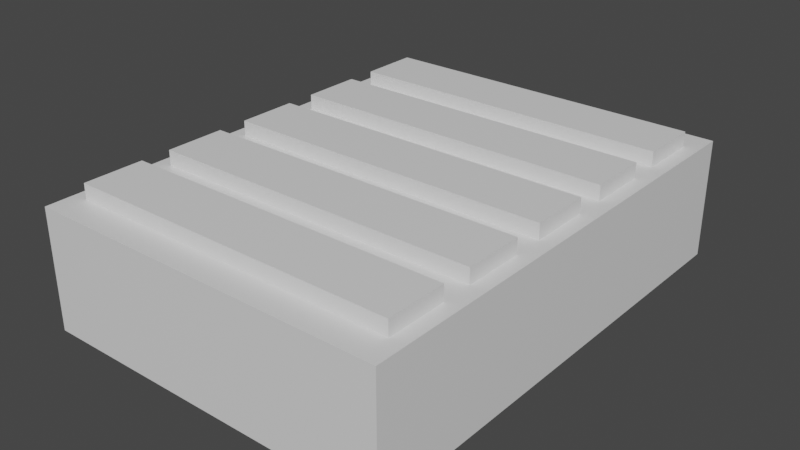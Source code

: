 # Source: BookShelf.blend  (saved by Blender 2.91.10; exported with 4.5.12 LTS)
import bpy
from mathutils import Matrix  # noqa: F401  (used for matrix-valued properties, if any)

bpy.ops.wm.read_factory_settings(use_empty=True)
scene = bpy.context.scene
scene.name = 'Scene'

# ---- collections
col_collection = bpy.data.collections.new('Collection'); scene.collection.children.link(col_collection)

# ---- materials (node trees are filled in below, after node groups)
mat_material = bpy.data.materials.new('Material')
mat_material.alpha_threshold = 0.0
mat_material.use_transparent_shadow = False
mat_material.line_color = (0.0, 0.0, 0.0, 1.0)
mat_material_014 = bpy.data.materials.new('Material.014')
mat_material_014.alpha_threshold = 0.0
mat_material_014.use_transparent_shadow = False
mat_material_014.line_color = (0.0, 0.0, 0.0, 1.0)
mat_material_015 = bpy.data.materials.new('Material.015')
mat_material_015.alpha_threshold = 0.0
mat_material_015.use_transparent_shadow = False
mat_material_015.line_color = (0.0, 0.0, 0.0, 1.0)
mat_material_016 = bpy.data.materials.new('Material.016')
mat_material_016.alpha_threshold = 0.0
mat_material_016.use_transparent_shadow = False
mat_material_016.line_color = (0.0, 0.0, 0.0, 1.0)
mat_material_017 = bpy.data.materials.new('Material.017')
mat_material_017.alpha_threshold = 0.0
mat_material_017.use_transparent_shadow = False
mat_material_017.line_color = (0.0, 0.0, 0.0, 1.0)
mat_material_018 = bpy.data.materials.new('Material.018')
mat_material_018.alpha_threshold = 0.0
mat_material_018.use_transparent_shadow = False
mat_material_018.line_color = (0.0, 0.0, 0.0, 1.0)

# ---- material node trees
mat_material.use_nodes = True; mat_material.node_tree.nodes.clear()
_N = mat_material.node_tree.nodes; _L = mat_material.node_tree.links
n0 = _N.new('ShaderNodeOutputMaterial'); n0.name = 'Material Output'; n0.location = (300, 300)
n1 = _N.new('ShaderNodeBsdfPrincipled'); n1.name = 'Principled BSDF'; n1.location = (10, 300)
n1.distribution = 'GGX'
n1.subsurface_method = 'BURLEY'
n1.inputs[2].default_value = 0.4
n1.inputs[3].default_value = 1.45
n1.inputs[27].default_value = (0.0, 0.0, 0.0, 1.0)
n1.inputs[28].default_value = 1.0
_L.new(n1.outputs[0], n0.inputs[0])
n0.is_active_output = True
mat_material_014.use_nodes = True; mat_material_014.node_tree.nodes.clear()
_N = mat_material_014.node_tree.nodes; _L = mat_material_014.node_tree.links
n0 = _N.new('ShaderNodeOutputMaterial'); n0.name = 'Material Output'; n0.location = (300, 300)
n1 = _N.new('ShaderNodeBsdfPrincipled'); n1.name = 'Principled BSDF'; n1.location = (10, 300)
n1.distribution = 'GGX'
n1.subsurface_method = 'BURLEY'
n1.inputs[2].default_value = 0.4
n1.inputs[3].default_value = 1.45
n1.inputs[27].default_value = (0.0, 0.0, 0.0, 1.0)
n1.inputs[28].default_value = 1.0
_L.new(n1.outputs[0], n0.inputs[0])
n0.is_active_output = True
mat_material_015.use_nodes = True; mat_material_015.node_tree.nodes.clear()
_N = mat_material_015.node_tree.nodes; _L = mat_material_015.node_tree.links
n0 = _N.new('ShaderNodeOutputMaterial'); n0.name = 'Material Output'; n0.location = (300, 300)
n1 = _N.new('ShaderNodeBsdfPrincipled'); n1.name = 'Principled BSDF'; n1.location = (10, 300)
n1.distribution = 'GGX'
n1.subsurface_method = 'BURLEY'
n1.inputs[2].default_value = 0.4
n1.inputs[3].default_value = 1.45
n1.inputs[27].default_value = (0.0, 0.0, 0.0, 1.0)
n1.inputs[28].default_value = 1.0
_L.new(n1.outputs[0], n0.inputs[0])
n0.is_active_output = True
mat_material_016.use_nodes = True; mat_material_016.node_tree.nodes.clear()
_N = mat_material_016.node_tree.nodes; _L = mat_material_016.node_tree.links
n0 = _N.new('ShaderNodeOutputMaterial'); n0.name = 'Material Output'; n0.location = (300, 300)
n1 = _N.new('ShaderNodeBsdfPrincipled'); n1.name = 'Principled BSDF'; n1.location = (10, 300)
n1.distribution = 'GGX'
n1.subsurface_method = 'BURLEY'
n1.inputs[2].default_value = 0.4
n1.inputs[3].default_value = 1.45
n1.inputs[27].default_value = (0.0, 0.0, 0.0, 1.0)
n1.inputs[28].default_value = 1.0
_L.new(n1.outputs[0], n0.inputs[0])
n0.is_active_output = True
mat_material_017.use_nodes = True; mat_material_017.node_tree.nodes.clear()
_N = mat_material_017.node_tree.nodes; _L = mat_material_017.node_tree.links
n0 = _N.new('ShaderNodeOutputMaterial'); n0.name = 'Material Output'; n0.location = (300, 300)
n1 = _N.new('ShaderNodeBsdfPrincipled'); n1.name = 'Principled BSDF'; n1.location = (10, 300)
n1.distribution = 'GGX'
n1.subsurface_method = 'BURLEY'
n1.inputs[2].default_value = 0.4
n1.inputs[3].default_value = 1.45
n1.inputs[27].default_value = (0.0, 0.0, 0.0, 1.0)
n1.inputs[28].default_value = 1.0
_L.new(n1.outputs[0], n0.inputs[0])
n0.is_active_output = True
mat_material_018.use_nodes = True; mat_material_018.node_tree.nodes.clear()
_N = mat_material_018.node_tree.nodes; _L = mat_material_018.node_tree.links
n0 = _N.new('ShaderNodeOutputMaterial'); n0.name = 'Material Output'; n0.location = (300, 300)
n1 = _N.new('ShaderNodeBsdfPrincipled'); n1.name = 'Principled BSDF'; n1.location = (10, 300)
n1.distribution = 'GGX'
n1.subsurface_method = 'BURLEY'
n1.inputs[2].default_value = 0.4
n1.inputs[3].default_value = 1.45
n1.inputs[27].default_value = (0.0, 0.0, 0.0, 1.0)
n1.inputs[28].default_value = 1.0
_L.new(n1.outputs[0], n0.inputs[0])
n0.is_active_output = True

# ---- world
world_world = bpy.data.worlds.new('World'); scene.world = world_world
world_world.use_nodes = True; world_world.node_tree.nodes.clear()
_N = world_world.node_tree.nodes; _L = world_world.node_tree.links
n0 = _N.new('ShaderNodeOutputWorld'); n0.name = 'World Output'; n0.location = (300, 300)
n1 = _N.new('ShaderNodeBackground'); n1.name = 'Background'; n1.location = (10, 300)
n1.inputs[0].default_value = (0.05088, 0.05088, 0.05088, 1.0)
_L.new(n1.outputs[0], n0.inputs[0])
n0.is_active_output = True
world_world.color = (0.05088, 0.05088, 0.05088)
world_world.use_sun_shadow = False
world_world.sun_shadow_jitter_overblur = 0.0

# ---- meshes
me_cube = bpy.data.meshes.new('Cube')
me_cube.from_pydata([(1.0, 1.0, 1.0), (1.0, 1.0, -1.0), (1.0, -1.0, 1.0), (1.0, -1.0, -1.0), (-1.0, 1.0, 1.0), (-1.0, 1.0, -1.0), (-1.0, -1.0, 1.0), (-1.0, -1.0, -1.0)], [], [(0, 4, 6, 2), (3, 2, 6, 7), (7, 6, 4, 5), (5, 1, 3, 7), (1, 0, 2, 3), (5, 4, 0, 1)])
_uv = me_cube.uv_layers.new(name='UVMap')
_uv.uv.foreach_set('vector', [0.625, 0.5, 0.875, 0.5, 0.875, 0.75, 0.625, 0.75, 0.375, 0.75, 0.625, 0.75, 0.625, 1.0, 0.375, 1.0, 0.375, 0.0, 0.625, 0.0, 0.625, 0.25, 0.375, 0.25, 0.125, 0.5, 0.375, 0.5, 0.375, 0.75, 0.125, 0.75, 0.375, 0.5, 0.625, 0.5, 0.625, 0.75, 0.375, 0.75, 0.375, 0.25, 0.625, 0.25, 0.625, 0.5, 0.375, 0.5])
me_cube.materials.append(mat_material)
me_cube.use_remesh_preserve_volume = False
me_cube.use_remesh_preserve_attributes = False
me_cube.use_mirror_vertex_groups = False
me_cube.update()
me_cube_001 = bpy.data.meshes.new('Cube.001')
me_cube_001.from_pydata([(1.0, 1.0, 1.0), (1.0, 1.0, -1.0), (1.0, -1.0, 1.0), (1.0, -1.0, -1.0), (-1.0, 1.0, 1.0), (-1.0, 1.0, -1.0), (-1.0, -1.0, 1.0), (-1.0, -1.0, -1.0)], [], [(0, 4, 6, 2), (3, 2, 6, 7), (7, 6, 4, 5), (5, 1, 3, 7), (1, 0, 2, 3), (5, 4, 0, 1)])
_uv = me_cube_001.uv_layers.new(name='UVMap')
_uv.uv.foreach_set('vector', [0.625, 0.5, 0.875, 0.5, 0.875, 0.75, 0.625, 0.75, 0.375, 0.75, 0.625, 0.75, 0.625, 1.0, 0.375, 1.0, 0.375, 0.0, 0.625, 0.0, 0.625, 0.25, 0.375, 0.25, 0.125, 0.5, 0.375, 0.5, 0.375, 0.75, 0.125, 0.75, 0.375, 0.5, 0.625, 0.5, 0.625, 0.75, 0.375, 0.75, 0.375, 0.25, 0.625, 0.25, 0.625, 0.5, 0.375, 0.5])
me_cube_001.materials.append(mat_material_014)
me_cube_001.use_remesh_preserve_volume = False
me_cube_001.use_remesh_preserve_attributes = False
me_cube_001.use_mirror_vertex_groups = False
me_cube_001.update()
me_cube_002 = bpy.data.meshes.new('Cube.002')
me_cube_002.from_pydata([(1.0, 1.0, 1.0), (1.0, 1.0, -1.0), (1.0, -1.0, 1.0), (1.0, -1.0, -1.0), (-1.0, 1.0, 1.0), (-1.0, 1.0, -1.0), (-1.0, -1.0, 1.0), (-1.0, -1.0, -1.0)], [], [(0, 4, 6, 2), (3, 2, 6, 7), (7, 6, 4, 5), (5, 1, 3, 7), (1, 0, 2, 3), (5, 4, 0, 1)])
_uv = me_cube_002.uv_layers.new(name='UVMap')
_uv.uv.foreach_set('vector', [0.625, 0.5, 0.875, 0.5, 0.875, 0.75, 0.625, 0.75, 0.375, 0.75, 0.625, 0.75, 0.625, 1.0, 0.375, 1.0, 0.375, 0.0, 0.625, 0.0, 0.625, 0.25, 0.375, 0.25, 0.125, 0.5, 0.375, 0.5, 0.375, 0.75, 0.125, 0.75, 0.375, 0.5, 0.625, 0.5, 0.625, 0.75, 0.375, 0.75, 0.375, 0.25, 0.625, 0.25, 0.625, 0.5, 0.375, 0.5])
me_cube_002.materials.append(mat_material_015)
me_cube_002.use_remesh_preserve_volume = False
me_cube_002.use_remesh_preserve_attributes = False
me_cube_002.use_mirror_vertex_groups = False
me_cube_002.update()
me_cube_003 = bpy.data.meshes.new('Cube.003')
me_cube_003.from_pydata([(1.0, 1.0, 1.0), (1.0, 1.0, -1.0), (1.0, -1.0, 1.0), (1.0, -1.0, -1.0), (-1.0, 1.0, 1.0), (-1.0, 1.0, -1.0), (-1.0, -1.0, 1.0), (-1.0, -1.0, -1.0)], [], [(0, 4, 6, 2), (3, 2, 6, 7), (7, 6, 4, 5), (5, 1, 3, 7), (1, 0, 2, 3), (5, 4, 0, 1)])
_uv = me_cube_003.uv_layers.new(name='UVMap')
_uv.uv.foreach_set('vector', [0.625, 0.5, 0.875, 0.5, 0.875, 0.75, 0.625, 0.75, 0.375, 0.75, 0.625, 0.75, 0.625, 1.0, 0.375, 1.0, 0.375, 0.0, 0.625, 0.0, 0.625, 0.25, 0.375, 0.25, 0.125, 0.5, 0.375, 0.5, 0.375, 0.75, 0.125, 0.75, 0.375, 0.5, 0.625, 0.5, 0.625, 0.75, 0.375, 0.75, 0.375, 0.25, 0.625, 0.25, 0.625, 0.5, 0.375, 0.5])
me_cube_003.materials.append(mat_material_016)
me_cube_003.use_remesh_preserve_volume = False
me_cube_003.use_remesh_preserve_attributes = False
me_cube_003.use_mirror_vertex_groups = False
me_cube_003.update()
me_cube_004 = bpy.data.meshes.new('Cube.004')
me_cube_004.from_pydata([(1.0, 1.0, 1.0), (1.0, 1.0, -1.0), (1.0, -1.0, 1.0), (1.0, -1.0, -1.0), (-1.0, 1.0, 1.0), (-1.0, 1.0, -1.0), (-1.0, -1.0, 1.0), (-1.0, -1.0, -1.0)], [], [(0, 4, 6, 2), (3, 2, 6, 7), (7, 6, 4, 5), (5, 1, 3, 7), (1, 0, 2, 3), (5, 4, 0, 1)])
_uv = me_cube_004.uv_layers.new(name='UVMap')
_uv.uv.foreach_set('vector', [0.625, 0.5, 0.875, 0.5, 0.875, 0.75, 0.625, 0.75, 0.375, 0.75, 0.625, 0.75, 0.625, 1.0, 0.375, 1.0, 0.375, 0.0, 0.625, 0.0, 0.625, 0.25, 0.375, 0.25, 0.125, 0.5, 0.375, 0.5, 0.375, 0.75, 0.125, 0.75, 0.375, 0.5, 0.625, 0.5, 0.625, 0.75, 0.375, 0.75, 0.375, 0.25, 0.625, 0.25, 0.625, 0.5, 0.375, 0.5])
me_cube_004.materials.append(mat_material_017)
me_cube_004.use_remesh_preserve_volume = False
me_cube_004.use_remesh_preserve_attributes = False
me_cube_004.use_mirror_vertex_groups = False
me_cube_004.update()
me_cube_005 = bpy.data.meshes.new('Cube.005')
me_cube_005.from_pydata([(1.0, 1.0, 1.0), (1.0, 1.0, -1.0), (1.0, -1.0, 1.0), (1.0, -1.0, -1.0), (-1.0, 1.0, 1.0), (-1.0, 1.0, -1.0), (-1.0, -1.0, 1.0), (-1.0, -1.0, -1.0)], [], [(0, 4, 6, 2), (3, 2, 6, 7), (7, 6, 4, 5), (5, 1, 3, 7), (1, 0, 2, 3), (5, 4, 0, 1)])
_uv = me_cube_005.uv_layers.new(name='UVMap')
_uv.uv.foreach_set('vector', [0.625, 0.5, 0.875, 0.5, 0.875, 0.75, 0.625, 0.75, 0.375, 0.75, 0.625, 0.75, 0.625, 1.0, 0.375, 1.0, 0.375, 0.0, 0.625, 0.0, 0.625, 0.25, 0.375, 0.25, 0.125, 0.5, 0.375, 0.5, 0.375, 0.75, 0.125, 0.75, 0.375, 0.5, 0.625, 0.5, 0.625, 0.75, 0.375, 0.75, 0.375, 0.25, 0.625, 0.25, 0.625, 0.5, 0.375, 0.5])
me_cube_005.materials.append(mat_material_018)
me_cube_005.use_remesh_preserve_volume = False
me_cube_005.use_remesh_preserve_attributes = False
me_cube_005.use_mirror_vertex_groups = False
me_cube_005.update()

# ---- objects
ob_bookcase = bpy.data.objects.new('bookCase', me_cube)
ob_shelfcut = bpy.data.objects.new('shelfcut', me_cube_001)
ob_shelfcut_001 = bpy.data.objects.new('shelfcut.001', me_cube_002)
ob_shelfcut_002 = bpy.data.objects.new('shelfcut.002', me_cube_003)
ob_shelfcut_003 = bpy.data.objects.new('shelfcut.003', me_cube_004)
ob_shelfcut_004 = bpy.data.objects.new('shelfcut.004', me_cube_005)

# ---- transforms, parenting, visibility, modifiers, constraints
ob_bookcase.location = (0.0, 0.0, 0.0)
ob_bookcase.rotation_euler = (3.142, 0.0, 0.0)
ob_bookcase.scale = (3.0, 4.0, 1.0)
ob_bookcase.lock_rotations_4d = False
ob_bookcase.empty_display_type = 'ARROWS'
ob_bookcase.lineart.crease_threshold = 0.0
_m = ob_bookcase.modifiers.new('Boolean', 'BOOLEAN')
_m.object = ob_shelfcut
_m = ob_bookcase.modifiers.new('Boolean.001', 'BOOLEAN')
_m.object = ob_shelfcut_001
_m = ob_bookcase.modifiers.new('Boolean.002', 'BOOLEAN')
_m.object = ob_shelfcut_002
_m = ob_bookcase.modifiers.new('Boolean.003', 'BOOLEAN')
_m.object = ob_shelfcut_003
_m = ob_bookcase.modifiers.new('Boolean.004', 'BOOLEAN')
_m.object = ob_shelfcut_004
ob_shelfcut.location = (0.0, 3.0, 0.25)
ob_shelfcut.rotation_euler = (3.142, 0.0, 0.0)
ob_shelfcut.scale = (2.75, 0.5, 1.0)
ob_shelfcut.lock_rotations_4d = False
ob_shelfcut.empty_display_type = 'ARROWS'
ob_shelfcut.display_type = 'WIRE'
ob_shelfcut.show_wire = True
ob_shelfcut.display.show_shadows = False
ob_shelfcut.lineart.crease_threshold = 0.0
ob_shelfcut_001.location = (0.0, 1.5, 0.25)
ob_shelfcut_001.rotation_euler = (3.142, 0.0, 0.0)
ob_shelfcut_001.scale = (2.75, 0.5, 1.0)
ob_shelfcut_001.lock_rotations_4d = False
ob_shelfcut_001.empty_display_type = 'ARROWS'
ob_shelfcut_001.display_type = 'WIRE'
ob_shelfcut_001.show_wire = True
ob_shelfcut_001.display.show_shadows = False
ob_shelfcut_001.lineart.crease_threshold = 0.0
ob_shelfcut_002.location = (0.0, 0.0, 0.25)
ob_shelfcut_002.rotation_euler = (3.142, 0.0, 0.0)
ob_shelfcut_002.scale = (2.75, 0.5, 1.0)
ob_shelfcut_002.lock_rotations_4d = False
ob_shelfcut_002.empty_display_type = 'ARROWS'
ob_shelfcut_002.display_type = 'WIRE'
ob_shelfcut_002.show_wire = True
ob_shelfcut_002.display.show_shadows = False
ob_shelfcut_002.lineart.crease_threshold = 0.0
ob_shelfcut_003.location = (0.0, -1.5, 0.25)
ob_shelfcut_003.rotation_euler = (3.142, 0.0, 0.0)
ob_shelfcut_003.scale = (2.75, 0.5, 1.0)
ob_shelfcut_003.lock_rotations_4d = False
ob_shelfcut_003.empty_display_type = 'ARROWS'
ob_shelfcut_003.display_type = 'WIRE'
ob_shelfcut_003.show_wire = True
ob_shelfcut_003.display.show_shadows = False
ob_shelfcut_003.lineart.crease_threshold = 0.0
ob_shelfcut_004.location = (0.0, -3.0, 0.25)
ob_shelfcut_004.rotation_euler = (3.142, 0.0, 0.0)
ob_shelfcut_004.scale = (2.75, 0.5, 1.0)
ob_shelfcut_004.lock_rotations_4d = False
ob_shelfcut_004.empty_display_type = 'ARROWS'
ob_shelfcut_004.display_type = 'WIRE'
ob_shelfcut_004.show_wire = True
ob_shelfcut_004.display.show_shadows = False
ob_shelfcut_004.lineart.crease_threshold = 0.0

# ---- collection membership
col_collection.objects.link(ob_bookcase)
col_collection.objects.link(ob_shelfcut)
col_collection.objects.link(ob_shelfcut_001)
col_collection.objects.link(ob_shelfcut_002)
col_collection.objects.link(ob_shelfcut_003)
col_collection.objects.link(ob_shelfcut_004)

# ---- scene / render settings (as saved in the file)
scene.frame_start = 1; scene.frame_end = 250; scene.frame_set(1)
scene.render.engine = 'BLENDER_EEVEE_NEXT'
scene.cycles.use_denoising = False
scene.cycles.samples = 128
scene.cycles.sampling_pattern = 'TABULATED_SOBOL'
scene.cycles.use_adaptive_sampling = False
scene.cycles.use_light_tree = False
scene.view_settings.view_transform = 'Filmic'
bpy.context.view_layer.update()

# ---- added for rendering (the .blend has no active camera and no usable light): camera, sun
cam_auto = bpy.data.cameras.new('AutoCamera')
cam_auto.lens = 50.0
cam_auto.sensor_width = 36.0
cam_auto.clip_end = 1000.0
ob_auto_camera = bpy.data.objects.new('AutoCamera', cam_auto)
scene.collection.objects.link(ob_auto_camera)
ob_auto_camera.location = (9.48355, -11.3803, 7.71184)
ob_auto_camera.rotation_euler = (1.09748, -7.21219e-08, 0.694738)
scene.camera = ob_auto_camera
light_auto_sun = bpy.data.lights.new('AutoSun', 'SUN')
light_auto_sun.energy = 3.0
light_auto_sun.angle = 0.0523599
ob_auto_sun = bpy.data.objects.new('AutoSun', light_auto_sun)
scene.collection.objects.link(ob_auto_sun)
ob_auto_sun.rotation_euler = (0.872665, 0.174533, 0.523599)
bpy.context.view_layer.update()
